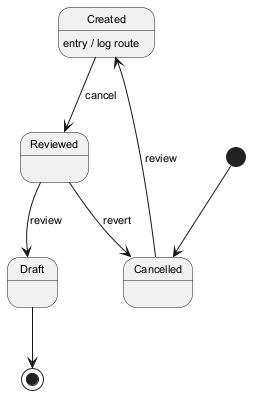

The diagram above was rendered by PlantUML. Its source (embedded in the PNG):
@startuml
skinparam defaultFontSize 11
[*] --> Cancelled
Cancelled --> Created : review
Created --> Reviewed : cancel
Created : entry / log route
Reviewed --> Draft : review
Reviewed --> Cancelled : revert
Draft --> [*]
@enduml